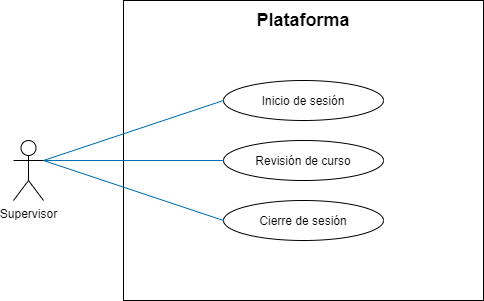

The diagram above was exported from draw.io. Its source (the exported page's mxGraphModel, read from the mxfile embedded in the PNG):
<mxGraphModel dx="842" dy="610" grid="1" gridSize="10" guides="1" tooltips="1" connect="1" arrows="1" fold="1" page="1" pageScale="1" pageWidth="827" pageHeight="1169" math="0" shadow="0">
  <root>
    <mxCell id="0" />
    <mxCell id="1" parent="0" />
    <mxCell id="2" value="" style="rounded=0;whiteSpace=wrap;html=1;" vertex="1" parent="1">
      <mxGeometry x="160" y="40" width="360" height="300" as="geometry" />
    </mxCell>
    <mxCell id="9" style="rounded=0;orthogonalLoop=1;jettySize=auto;html=1;entryX=0;entryY=0.5;entryDx=0;entryDy=0;endArrow=none;endFill=0;exitX=1;exitY=0.3333333333333333;exitDx=0;exitDy=0;exitPerimeter=0;fillColor=#1ba1e2;strokeColor=#006EAF;" edge="1" parent="1" source="3" target="5">
      <mxGeometry relative="1" as="geometry" />
    </mxCell>
    <mxCell id="10" style="edgeStyle=none;rounded=0;orthogonalLoop=1;jettySize=auto;html=1;entryX=0;entryY=0.5;entryDx=0;entryDy=0;endArrow=none;endFill=0;exitX=1;exitY=0.3333333333333333;exitDx=0;exitDy=0;exitPerimeter=0;fillColor=#1ba1e2;strokeColor=#006EAF;" edge="1" parent="1" source="3" target="8">
      <mxGeometry relative="1" as="geometry" />
    </mxCell>
    <mxCell id="11" style="edgeStyle=none;rounded=0;orthogonalLoop=1;jettySize=auto;html=1;entryX=0;entryY=0.5;entryDx=0;entryDy=0;endArrow=none;endFill=0;exitX=1;exitY=0.3333333333333333;exitDx=0;exitDy=0;exitPerimeter=0;fillColor=#1ba1e2;strokeColor=#006EAF;" edge="1" parent="1" source="3" target="7">
      <mxGeometry relative="1" as="geometry" />
    </mxCell>
    <mxCell id="3" value="Supervisor" style="shape=umlActor;verticalLabelPosition=bottom;verticalAlign=top;html=1;outlineConnect=0;" vertex="1" parent="1">
      <mxGeometry x="50" y="180" width="30" height="60" as="geometry" />
    </mxCell>
    <mxCell id="4" value="&lt;b&gt;&lt;font style=&quot;font-size: 18px&quot;&gt;Plataforma&lt;/font&gt;&lt;/b&gt;" style="text;html=1;strokeColor=none;fillColor=none;align=center;verticalAlign=middle;whiteSpace=wrap;rounded=0;" vertex="1" parent="1">
      <mxGeometry x="275" y="50" width="130" height="20" as="geometry" />
    </mxCell>
    <mxCell id="5" value="Inicio de sesión" style="ellipse;whiteSpace=wrap;html=1;" vertex="1" parent="1">
      <mxGeometry x="260" y="120" width="160" height="40" as="geometry" />
    </mxCell>
    <mxCell id="7" value="Cierre de sesión" style="ellipse;whiteSpace=wrap;html=1;" vertex="1" parent="1">
      <mxGeometry x="260" y="240" width="160" height="40" as="geometry" />
    </mxCell>
    <mxCell id="8" value="Revisión de curso" style="ellipse;whiteSpace=wrap;html=1;" vertex="1" parent="1">
      <mxGeometry x="260" y="180" width="160" height="40" as="geometry" />
    </mxCell>
  </root>
</mxGraphModel>